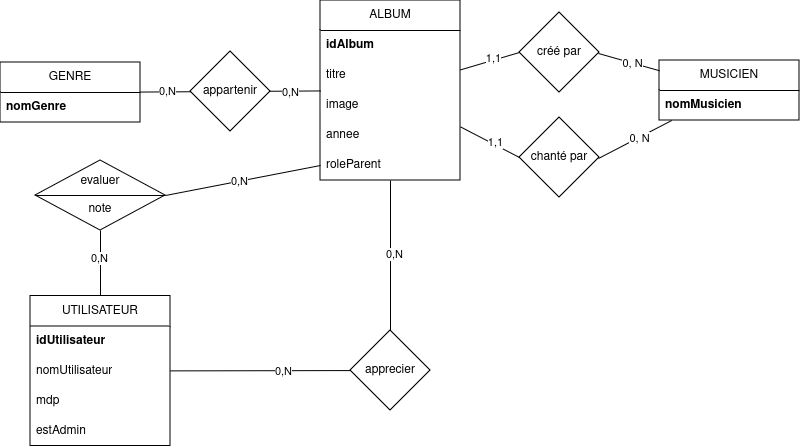

The diagram above was exported from draw.io. Its source (the exported page's mxGraphModel, read from the mxfile embedded in the PNG):
<mxGraphModel dx="2391" dy="1060" grid="1" gridSize="10" guides="1" tooltips="1" connect="1" arrows="1" fold="1" page="1" pageScale="1" pageWidth="827" pageHeight="1169" math="0" shadow="0">
  <root>
    <mxCell id="0" />
    <mxCell id="1" parent="0" />
    <mxCell id="fSKmmJkw2aEjmHqj5qiO-1" value="GENRE" style="swimlane;fontStyle=0;childLayout=stackLayout;horizontal=1;startSize=30;horizontalStack=0;resizeParent=1;resizeParentMax=0;resizeLast=0;collapsible=1;marginBottom=0;whiteSpace=wrap;html=1;" parent="1" vertex="1">
      <mxGeometry x="20" y="92" width="140" height="60" as="geometry" />
    </mxCell>
    <mxCell id="fSKmmJkw2aEjmHqj5qiO-3" value="nomGenre" style="text;strokeColor=none;fillColor=none;align=left;verticalAlign=middle;spacingLeft=4;spacingRight=4;overflow=hidden;points=[[0,0.5],[1,0.5]];portConstraint=eastwest;rotatable=0;whiteSpace=wrap;html=1;fontStyle=1" parent="fSKmmJkw2aEjmHqj5qiO-1" vertex="1">
      <mxGeometry y="30" width="140" height="30" as="geometry" />
    </mxCell>
    <mxCell id="fSKmmJkw2aEjmHqj5qiO-5" value="ALBUM" style="swimlane;fontStyle=0;childLayout=stackLayout;horizontal=1;startSize=30;horizontalStack=0;resizeParent=1;resizeParentMax=0;resizeLast=0;collapsible=1;marginBottom=0;whiteSpace=wrap;html=1;" parent="1" vertex="1">
      <mxGeometry x="340" y="30" width="140" height="180" as="geometry" />
    </mxCell>
    <mxCell id="fSKmmJkw2aEjmHqj5qiO-6" value="idAlbum" style="text;strokeColor=none;fillColor=none;align=left;verticalAlign=middle;spacingLeft=4;spacingRight=4;overflow=hidden;points=[[0,0.5],[1,0.5]];portConstraint=eastwest;rotatable=0;whiteSpace=wrap;html=1;fontStyle=1" parent="fSKmmJkw2aEjmHqj5qiO-5" vertex="1">
      <mxGeometry y="30" width="140" height="30" as="geometry" />
    </mxCell>
    <mxCell id="fSKmmJkw2aEjmHqj5qiO-8" value="titre" style="text;strokeColor=none;fillColor=none;align=left;verticalAlign=middle;spacingLeft=4;spacingRight=4;overflow=hidden;points=[[0,0.5],[1,0.5]];portConstraint=eastwest;rotatable=0;whiteSpace=wrap;html=1;" parent="fSKmmJkw2aEjmHqj5qiO-5" vertex="1">
      <mxGeometry y="60" width="140" height="30" as="geometry" />
    </mxCell>
    <mxCell id="fSKmmJkw2aEjmHqj5qiO-7" value="image&lt;span style=&quot;white-space: pre;&quot;&gt;&#09;&lt;/span&gt;" style="text;strokeColor=none;fillColor=none;align=left;verticalAlign=middle;spacingLeft=4;spacingRight=4;overflow=hidden;points=[[0,0.5],[1,0.5]];portConstraint=eastwest;rotatable=0;whiteSpace=wrap;html=1;" parent="fSKmmJkw2aEjmHqj5qiO-5" vertex="1">
      <mxGeometry y="90" width="140" height="30" as="geometry" />
    </mxCell>
    <mxCell id="JKHs4I_VhaXN0GW5z9LS-16" value="annee" style="text;strokeColor=none;fillColor=none;align=left;verticalAlign=middle;spacingLeft=4;spacingRight=4;overflow=hidden;points=[[0,0.5],[1,0.5]];portConstraint=eastwest;rotatable=0;whiteSpace=wrap;html=1;" parent="fSKmmJkw2aEjmHqj5qiO-5" vertex="1">
      <mxGeometry y="120" width="140" height="30" as="geometry" />
    </mxCell>
    <mxCell id="JKHs4I_VhaXN0GW5z9LS-13" value="roleParent" style="text;strokeColor=none;fillColor=none;align=left;verticalAlign=middle;spacingLeft=4;spacingRight=4;overflow=hidden;points=[[0,0.5],[1,0.5]];portConstraint=eastwest;rotatable=0;whiteSpace=wrap;html=1;" parent="fSKmmJkw2aEjmHqj5qiO-5" vertex="1">
      <mxGeometry y="150" width="140" height="30" as="geometry" />
    </mxCell>
    <mxCell id="JKHs4I_VhaXN0GW5z9LS-1" value="appartenir" style="rhombus;whiteSpace=wrap;html=1;" parent="1" vertex="1">
      <mxGeometry x="210" y="81" width="80" height="80" as="geometry" />
    </mxCell>
    <mxCell id="JKHs4I_VhaXN0GW5z9LS-2" value="" style="endArrow=none;html=1;rounded=0;" parent="1" source="JKHs4I_VhaXN0GW5z9LS-1" target="fSKmmJkw2aEjmHqj5qiO-1" edge="1">
      <mxGeometry width="50" height="50" relative="1" as="geometry">
        <mxPoint x="420" y="241" as="sourcePoint" />
        <mxPoint x="470" y="191" as="targetPoint" />
      </mxGeometry>
    </mxCell>
    <mxCell id="JKHs4I_VhaXN0GW5z9LS-11" value="0,N" style="edgeLabel;html=1;align=center;verticalAlign=middle;resizable=0;points=[];" parent="JKHs4I_VhaXN0GW5z9LS-2" vertex="1" connectable="0">
      <mxGeometry x="-0.0571" y="-1" relative="1" as="geometry">
        <mxPoint as="offset" />
      </mxGeometry>
    </mxCell>
    <mxCell id="JKHs4I_VhaXN0GW5z9LS-3" value="" style="endArrow=none;html=1;rounded=0;" parent="1" source="JKHs4I_VhaXN0GW5z9LS-1" target="fSKmmJkw2aEjmHqj5qiO-5" edge="1">
      <mxGeometry width="50" height="50" relative="1" as="geometry">
        <mxPoint x="420" y="255" as="sourcePoint" />
        <mxPoint x="470" y="205" as="targetPoint" />
      </mxGeometry>
    </mxCell>
    <mxCell id="JKHs4I_VhaXN0GW5z9LS-12" value="0,N" style="edgeLabel;html=1;align=center;verticalAlign=middle;resizable=0;points=[];" parent="JKHs4I_VhaXN0GW5z9LS-3" vertex="1" connectable="0">
      <mxGeometry x="-0.1778" y="-1" relative="1" as="geometry">
        <mxPoint as="offset" />
      </mxGeometry>
    </mxCell>
    <mxCell id="JKHs4I_VhaXN0GW5z9LS-4" value="MUSICIEN" style="swimlane;fontStyle=0;childLayout=stackLayout;horizontal=1;startSize=30;horizontalStack=0;resizeParent=1;resizeParentMax=0;resizeLast=0;collapsible=1;marginBottom=0;whiteSpace=wrap;html=1;" parent="1" vertex="1">
      <mxGeometry x="679" y="90" width="140" height="60" as="geometry" />
    </mxCell>
    <mxCell id="JKHs4I_VhaXN0GW5z9LS-6" value="nomMusicien" style="text;strokeColor=none;fillColor=none;align=left;verticalAlign=middle;spacingLeft=4;spacingRight=4;overflow=hidden;points=[[0,0.5],[1,0.5]];portConstraint=eastwest;rotatable=0;whiteSpace=wrap;html=1;fontStyle=1" parent="JKHs4I_VhaXN0GW5z9LS-4" vertex="1">
      <mxGeometry y="30" width="140" height="30" as="geometry" />
    </mxCell>
    <mxCell id="JKHs4I_VhaXN0GW5z9LS-8" value="créé par" style="rhombus;whiteSpace=wrap;html=1;" parent="1" vertex="1">
      <mxGeometry x="539" y="42" width="80" height="80" as="geometry" />
    </mxCell>
    <mxCell id="JKHs4I_VhaXN0GW5z9LS-9" value="" style="endArrow=none;html=1;rounded=0;entryX=0;entryY=0.5;entryDx=0;entryDy=0;" parent="1" source="fSKmmJkw2aEjmHqj5qiO-5" target="JKHs4I_VhaXN0GW5z9LS-8" edge="1">
      <mxGeometry width="50" height="50" relative="1" as="geometry">
        <mxPoint x="630" y="255" as="sourcePoint" />
        <mxPoint x="680" y="205" as="targetPoint" />
      </mxGeometry>
    </mxCell>
    <mxCell id="JKHs4I_VhaXN0GW5z9LS-14" value="1,1" style="edgeLabel;html=1;align=center;verticalAlign=middle;resizable=0;points=[];" parent="JKHs4I_VhaXN0GW5z9LS-9" vertex="1" connectable="0">
      <mxGeometry x="0.1321" y="3" relative="1" as="geometry">
        <mxPoint as="offset" />
      </mxGeometry>
    </mxCell>
    <mxCell id="JKHs4I_VhaXN0GW5z9LS-10" value="" style="endArrow=none;html=1;rounded=0;" parent="1" source="JKHs4I_VhaXN0GW5z9LS-4" edge="1">
      <mxGeometry width="50" height="50" relative="1" as="geometry">
        <mxPoint x="678" y="83" as="sourcePoint" />
        <mxPoint x="618" y="83" as="targetPoint" />
      </mxGeometry>
    </mxCell>
    <mxCell id="JT1crmB4nAHeqCtyqFHd-3" value="&lt;div&gt;0, N&lt;/div&gt;" style="edgeLabel;html=1;align=center;verticalAlign=middle;resizable=0;points=[];" parent="JKHs4I_VhaXN0GW5z9LS-10" connectable="0" vertex="1">
      <mxGeometry x="-0.1" relative="1" as="geometry">
        <mxPoint as="offset" />
      </mxGeometry>
    </mxCell>
    <mxCell id="JT1crmB4nAHeqCtyqFHd-4" value="UTILISATEUR" style="swimlane;fontStyle=0;childLayout=stackLayout;horizontal=1;startSize=30;horizontalStack=0;resizeParent=1;resizeParentMax=0;resizeLast=0;collapsible=1;marginBottom=0;whiteSpace=wrap;html=1;" parent="1" vertex="1">
      <mxGeometry x="50" y="325.5" width="140" height="150" as="geometry" />
    </mxCell>
    <mxCell id="JT1crmB4nAHeqCtyqFHd-5" value="&lt;b&gt;idUtilisateur&lt;/b&gt;" style="text;strokeColor=none;fillColor=none;align=left;verticalAlign=middle;spacingLeft=4;spacingRight=4;overflow=hidden;points=[[0,0.5],[1,0.5]];portConstraint=eastwest;rotatable=0;whiteSpace=wrap;html=1;" parent="JT1crmB4nAHeqCtyqFHd-4" vertex="1">
      <mxGeometry y="30" width="140" height="30" as="geometry" />
    </mxCell>
    <mxCell id="qpzbeDItO2nhTvH9K-jB-42" value="nomUtilisateur" style="text;strokeColor=none;fillColor=none;align=left;verticalAlign=middle;spacingLeft=4;spacingRight=4;overflow=hidden;points=[[0,0.5],[1,0.5]];portConstraint=eastwest;rotatable=0;whiteSpace=wrap;html=1;" parent="JT1crmB4nAHeqCtyqFHd-4" vertex="1">
      <mxGeometry y="60" width="140" height="30" as="geometry" />
    </mxCell>
    <mxCell id="JT1crmB4nAHeqCtyqFHd-6" value="mdp" style="text;strokeColor=none;fillColor=none;align=left;verticalAlign=middle;spacingLeft=4;spacingRight=4;overflow=hidden;points=[[0,0.5],[1,0.5]];portConstraint=eastwest;rotatable=0;whiteSpace=wrap;html=1;" parent="JT1crmB4nAHeqCtyqFHd-4" vertex="1">
      <mxGeometry y="90" width="140" height="30" as="geometry" />
    </mxCell>
    <mxCell id="9x8BNDXLPPRSOkWrfXLG-1" value="estAdmin" style="text;strokeColor=none;fillColor=none;align=left;verticalAlign=middle;spacingLeft=4;spacingRight=4;overflow=hidden;points=[[0,0.5],[1,0.5]];portConstraint=eastwest;rotatable=0;whiteSpace=wrap;html=1;" parent="JT1crmB4nAHeqCtyqFHd-4" vertex="1">
      <mxGeometry y="120" width="140" height="30" as="geometry" />
    </mxCell>
    <mxCell id="JT1crmB4nAHeqCtyqFHd-10" value="" style="endArrow=none;html=1;rounded=0;" parent="1" source="JT1crmB4nAHeqCtyqFHd-4" target="-an3wt4yUv4Ur6md46Hm-2" edge="1">
      <mxGeometry width="50" height="50" relative="1" as="geometry">
        <mxPoint x="500" y="275" as="sourcePoint" />
        <mxPoint x="310" y="412.5" as="targetPoint" />
      </mxGeometry>
    </mxCell>
    <mxCell id="JT1crmB4nAHeqCtyqFHd-12" value="0,N" style="edgeLabel;html=1;align=center;verticalAlign=middle;resizable=0;points=[];" parent="JT1crmB4nAHeqCtyqFHd-10" connectable="0" vertex="1">
      <mxGeometry x="0.4" y="-4" relative="1" as="geometry">
        <mxPoint x="-13" y="-4" as="offset" />
      </mxGeometry>
    </mxCell>
    <mxCell id="JT1crmB4nAHeqCtyqFHd-11" value="" style="endArrow=none;html=1;rounded=0;" parent="1" source="fSKmmJkw2aEjmHqj5qiO-5" target="-an3wt4yUv4Ur6md46Hm-2" edge="1">
      <mxGeometry width="50" height="50" relative="1" as="geometry">
        <mxPoint x="460" y="275" as="sourcePoint" />
        <mxPoint x="410" y="362.5" as="targetPoint" />
      </mxGeometry>
    </mxCell>
    <mxCell id="JT1crmB4nAHeqCtyqFHd-13" value="0,N" style="edgeLabel;html=1;align=center;verticalAlign=middle;resizable=0;points=[];" parent="JT1crmB4nAHeqCtyqFHd-11" connectable="0" vertex="1">
      <mxGeometry x="-0.0333" y="3" relative="1" as="geometry">
        <mxPoint as="offset" />
      </mxGeometry>
    </mxCell>
    <mxCell id="9lo--isE50WH0mIO3gn5-4" value="chanté par" style="rhombus;whiteSpace=wrap;html=1;" parent="1" vertex="1">
      <mxGeometry x="539" y="147" width="80" height="80" as="geometry" />
    </mxCell>
    <mxCell id="9lo--isE50WH0mIO3gn5-6" value="" style="endArrow=none;html=1;rounded=0;" parent="1" source="JKHs4I_VhaXN0GW5z9LS-4" edge="1">
      <mxGeometry width="50" height="50" relative="1" as="geometry">
        <mxPoint x="678" y="188" as="sourcePoint" />
        <mxPoint x="618" y="188" as="targetPoint" />
      </mxGeometry>
    </mxCell>
    <mxCell id="9lo--isE50WH0mIO3gn5-7" value="&lt;div&gt;0, N&lt;/div&gt;" style="edgeLabel;html=1;align=center;verticalAlign=middle;resizable=0;points=[];" parent="9lo--isE50WH0mIO3gn5-6" connectable="0" vertex="1">
      <mxGeometry x="-0.1" relative="1" as="geometry">
        <mxPoint as="offset" />
      </mxGeometry>
    </mxCell>
    <mxCell id="9lo--isE50WH0mIO3gn5-8" value="" style="endArrow=none;html=1;rounded=0;entryX=0;entryY=0.5;entryDx=0;entryDy=0;" parent="1" source="fSKmmJkw2aEjmHqj5qiO-5" target="9lo--isE50WH0mIO3gn5-4" edge="1">
      <mxGeometry width="50" height="50" relative="1" as="geometry">
        <mxPoint x="530" y="124" as="sourcePoint" />
        <mxPoint x="608" y="101" as="targetPoint" />
      </mxGeometry>
    </mxCell>
    <mxCell id="9lo--isE50WH0mIO3gn5-9" value="1,1" style="edgeLabel;html=1;align=center;verticalAlign=middle;resizable=0;points=[];" parent="9lo--isE50WH0mIO3gn5-8" connectable="0" vertex="1">
      <mxGeometry x="0.1321" y="3" relative="1" as="geometry">
        <mxPoint as="offset" />
      </mxGeometry>
    </mxCell>
    <mxCell id="-an3wt4yUv4Ur6md46Hm-1" value="&lt;div&gt;evaluer&lt;br&gt;&lt;/div&gt;&lt;div&gt;&lt;br&gt;&lt;/div&gt;&lt;div&gt;note&lt;/div&gt;" style="shape=sortShape;perimeter=rhombusPerimeter;whiteSpace=wrap;html=1;" parent="1" vertex="1">
      <mxGeometry x="55" y="190" width="130" height="70" as="geometry" />
    </mxCell>
    <mxCell id="-an3wt4yUv4Ur6md46Hm-2" value="apprecier" style="rhombus;whiteSpace=wrap;html=1;" parent="1" vertex="1">
      <mxGeometry x="370" y="360" width="80" height="80" as="geometry" />
    </mxCell>
    <mxCell id="-an3wt4yUv4Ur6md46Hm-3" value="" style="endArrow=none;html=1;rounded=0;" parent="1" source="JT1crmB4nAHeqCtyqFHd-4" target="-an3wt4yUv4Ur6md46Hm-1" edge="1">
      <mxGeometry width="50" height="50" relative="1" as="geometry">
        <mxPoint x="200" y="410" as="sourcePoint" />
        <mxPoint x="380" y="410" as="targetPoint" />
      </mxGeometry>
    </mxCell>
    <mxCell id="-an3wt4yUv4Ur6md46Hm-4" value="0,N" style="edgeLabel;html=1;align=center;verticalAlign=middle;resizable=0;points=[];" parent="-an3wt4yUv4Ur6md46Hm-3" connectable="0" vertex="1">
      <mxGeometry x="0.4" y="-4" relative="1" as="geometry">
        <mxPoint x="-6" y="7" as="offset" />
      </mxGeometry>
    </mxCell>
    <mxCell id="-an3wt4yUv4Ur6md46Hm-5" value="" style="endArrow=none;html=1;rounded=0;exitX=1;exitY=0.5;exitDx=0;exitDy=0;entryX=0;entryY=0.5;entryDx=0;entryDy=0;" parent="1" source="-an3wt4yUv4Ur6md46Hm-1" target="JKHs4I_VhaXN0GW5z9LS-13" edge="1">
      <mxGeometry width="50" height="50" relative="1" as="geometry">
        <mxPoint x="130" y="336" as="sourcePoint" />
        <mxPoint x="130" y="270" as="targetPoint" />
      </mxGeometry>
    </mxCell>
    <mxCell id="-an3wt4yUv4Ur6md46Hm-6" value="0,N" style="edgeLabel;html=1;align=center;verticalAlign=middle;resizable=0;points=[];" parent="-an3wt4yUv4Ur6md46Hm-5" connectable="0" vertex="1">
      <mxGeometry x="0.4" y="-4" relative="1" as="geometry">
        <mxPoint x="-35" y="2" as="offset" />
      </mxGeometry>
    </mxCell>
  </root>
</mxGraphModel>